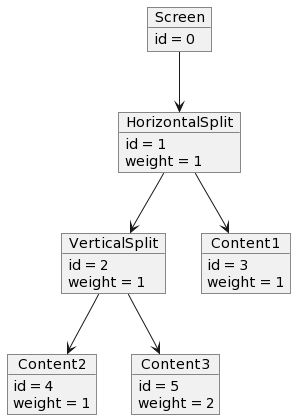

The diagram above was rendered by PlantUML. Its source (embedded in the PNG):
@startuml
object Screen {
id = 0
}
object HorizontalSplit {
id = 1
weight = 1
}
object VerticalSplit {
id = 2
weight = 1
}
object Content1 {
id = 3
weight = 1
}
object Content2 {
id = 4
weight = 1
}
object Content3 {
id = 5
weight = 2
}


Screen  --> HorizontalSplit
HorizontalSplit --> VerticalSplit
HorizontalSplit --> Content1
VerticalSplit --> Content2
VerticalSplit --> Content3
@enduml